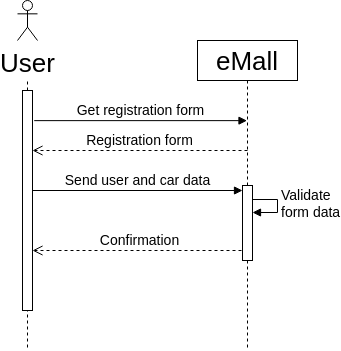

The diagram above was exported from draw.io. Its source (the exported page's mxGraphModel, read from the mxfile embedded in the PNG):
<mxGraphModel dx="874" dy="306" grid="1" gridSize="10" guides="1" tooltips="1" connect="1" arrows="1" fold="1" page="0" pageScale="1" pageWidth="850" pageHeight="1100" math="0" shadow="0">
  <root>
    <mxCell id="0" />
    <mxCell id="1" parent="0" />
    <mxCell id="WKxoogTxb8rc8qxoL7QA-15" value="" style="endArrow=none;dashed=1;html=1;rounded=0;fontSize=26;" parent="1" edge="1">
      <mxGeometry width="50" height="50" relative="1" as="geometry">
        <mxPoint x="-110" y="468" as="sourcePoint" />
        <mxPoint x="-110" y="508" as="targetPoint" />
      </mxGeometry>
    </mxCell>
    <mxCell id="WKxoogTxb8rc8qxoL7QA-12" value="eMall" style="shape=umlLifeline;perimeter=lifelinePerimeter;whiteSpace=wrap;html=1;container=1;collapsible=0;recursiveResize=0;outlineConnect=0;fontSize=26;" parent="1" vertex="1">
      <mxGeometry x="60" y="200" width="100" height="310" as="geometry" />
    </mxCell>
    <mxCell id="WKxoogTxb8rc8qxoL7QA-19" value="Confirmation" style="html=1;verticalAlign=bottom;endArrow=open;dashed=1;endSize=8;rounded=0;fontSize=14;" parent="WKxoogTxb8rc8qxoL7QA-12" edge="1">
      <mxGeometry relative="1" as="geometry">
        <mxPoint x="50" y="210" as="sourcePoint" />
        <mxPoint x="-165" y="210" as="targetPoint" />
      </mxGeometry>
    </mxCell>
    <mxCell id="WKxoogTxb8rc8qxoL7QA-21" value="Validate&lt;div&gt;form data&lt;/div&gt;" style="edgeStyle=orthogonalEdgeStyle;html=1;align=left;spacingLeft=2;endArrow=block;rounded=0;fontSize=14;" parent="WKxoogTxb8rc8qxoL7QA-12" edge="1">
      <mxGeometry relative="1" as="geometry">
        <mxPoint x="50" y="159" as="sourcePoint" />
        <Array as="points">
          <mxPoint x="80" y="159" />
          <mxPoint x="80" y="172" />
        </Array>
        <mxPoint x="55" y="172" as="targetPoint" />
      </mxGeometry>
    </mxCell>
    <mxCell id="WKxoogTxb8rc8qxoL7QA-20" value="" style="html=1;points=[];perimeter=orthogonalPerimeter;fontSize=14;" parent="WKxoogTxb8rc8qxoL7QA-12" vertex="1">
      <mxGeometry x="45" y="145" width="10" height="75" as="geometry" />
    </mxCell>
    <mxCell id="WKxoogTxb8rc8qxoL7QA-13" value="User" style="shape=umlActor;verticalLabelPosition=bottom;verticalAlign=top;html=1;fontSize=26;" parent="1" vertex="1">
      <mxGeometry x="-120" y="160" width="20" height="40" as="geometry" />
    </mxCell>
    <mxCell id="WKxoogTxb8rc8qxoL7QA-14" value="" style="endArrow=none;dashed=1;html=1;rounded=0;fontSize=26;startArrow=none;" parent="1" source="WKxoogTxb8rc8qxoL7QA-11" edge="1">
      <mxGeometry width="50" height="50" relative="1" as="geometry">
        <mxPoint x="-110" y="490" as="sourcePoint" />
        <mxPoint x="-110" y="240" as="targetPoint" />
      </mxGeometry>
    </mxCell>
    <mxCell id="WKxoogTxb8rc8qxoL7QA-11" value="" style="html=1;points=[];perimeter=orthogonalPerimeter;fontSize=26;" parent="1" vertex="1">
      <mxGeometry x="-115" y="250" width="10" height="220" as="geometry" />
    </mxCell>
    <mxCell id="WKxoogTxb8rc8qxoL7QA-16" value="G&lt;font style=&quot;font-size: 14px;&quot;&gt;et registration form&lt;/font&gt;" style="html=1;verticalAlign=bottom;endArrow=block;rounded=0;fontSize=14;exitX=1.171;exitY=0.137;exitDx=0;exitDy=0;exitPerimeter=0;" parent="1" source="WKxoogTxb8rc8qxoL7QA-11" target="WKxoogTxb8rc8qxoL7QA-12" edge="1">
      <mxGeometry width="80" relative="1" as="geometry">
        <mxPoint x="-70" y="280" as="sourcePoint" />
        <mxPoint x="10" y="280" as="targetPoint" />
      </mxGeometry>
    </mxCell>
    <mxCell id="WKxoogTxb8rc8qxoL7QA-17" value="Registration form" style="html=1;verticalAlign=bottom;endArrow=open;dashed=1;endSize=8;rounded=0;fontSize=14;" parent="1" target="WKxoogTxb8rc8qxoL7QA-11" edge="1">
      <mxGeometry relative="1" as="geometry">
        <mxPoint x="110" y="310" as="sourcePoint" />
        <mxPoint x="30" y="310" as="targetPoint" />
      </mxGeometry>
    </mxCell>
    <mxCell id="WKxoogTxb8rc8qxoL7QA-18" value="Send user and car data" style="html=1;verticalAlign=bottom;endArrow=block;rounded=0;fontSize=14;labelBackgroundColor=none;" parent="1" edge="1">
      <mxGeometry width="80" relative="1" as="geometry">
        <mxPoint x="-105" y="350" as="sourcePoint" />
        <mxPoint x="105" y="350" as="targetPoint" />
      </mxGeometry>
    </mxCell>
  </root>
</mxGraphModel>